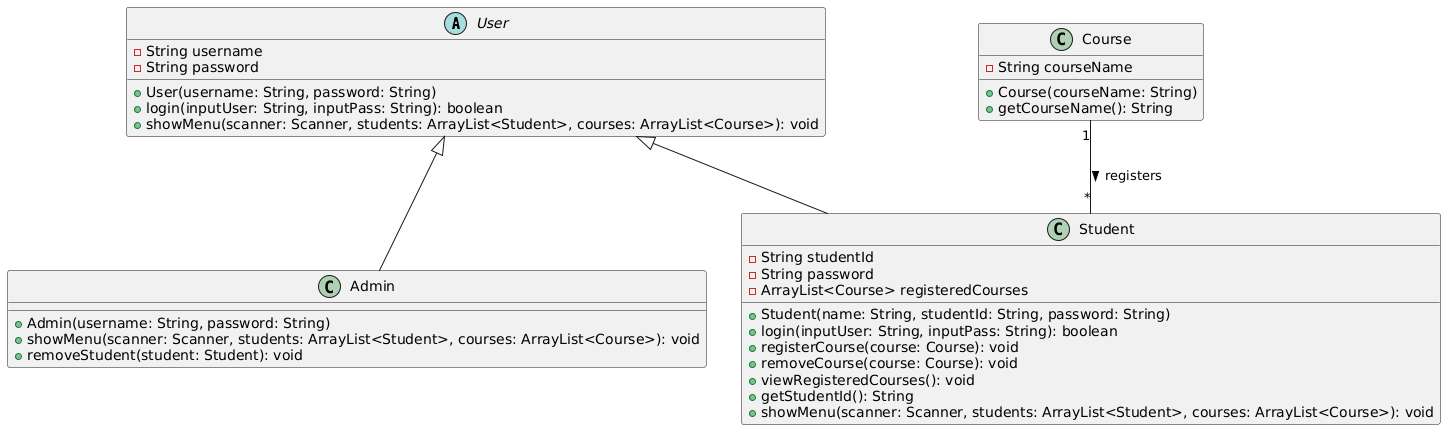

The diagram above was rendered by PlantUML. Its source (embedded in the PNG):
@startuml
abstract class User {
    - String username
    - String password
    + User(username: String, password: String)
    + login(inputUser: String, inputPass: String): boolean
    + showMenu(scanner: Scanner, students: ArrayList<Student>, courses: ArrayList<Course>): void
}

class Admin {
    + Admin(username: String, password: String)
    + showMenu(scanner: Scanner, students: ArrayList<Student>, courses: ArrayList<Course>): void
    + removeStudent(student: Student): void
}

class Student {
    - String studentId
    - String password
    - ArrayList<Course> registeredCourses
    + Student(name: String, studentId: String, password: String)
    + login(inputUser: String, inputPass: String): boolean
    + registerCourse(course: Course): void
    + removeCourse(course: Course): void
    + viewRegisteredCourses(): void
    + getStudentId(): String
    + showMenu(scanner: Scanner, students: ArrayList<Student>, courses: ArrayList<Course>): void
}

class Course {
    - String courseName
    + Course(courseName: String)
    + getCourseName(): String
}

User <|-- Admin
User <|-- Student
Course "1" -- "*" Student : registers >
@enduml